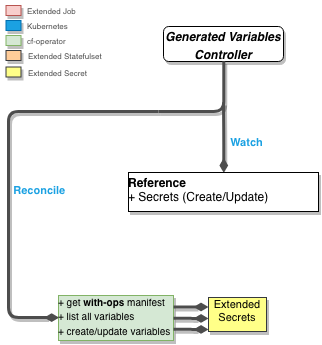

The diagram above was exported from draw.io. Its source (the exported page's mxGraphModel, read from the mxfile embedded in the PNG):
<mxGraphModel dx="1627" dy="2038" grid="1" gridSize="10" guides="1" tooltips="1" connect="1" arrows="1" fold="1" page="1" pageScale="1" pageWidth="826" pageHeight="1169" background="#ffffff" math="0" shadow="0">
  <root>
    <mxCell id="0" />
    <mxCell id="1" parent="0" />
    <mxCell id="2" value="&lt;p style=&quot;margin: 0px ; margin-top: 4px ; text-align: center&quot;&gt;&lt;i&gt;&lt;b&gt;Generated Variables&lt;br&gt;&lt;/b&gt;&lt;/i&gt;&lt;/p&gt;&lt;p style=&quot;margin: 0px ; margin-top: 4px ; text-align: center&quot;&gt;&lt;i&gt;&lt;b&gt;Controller&lt;/b&gt;&lt;/i&gt;&lt;/p&gt;" style="verticalAlign=top;align=left;overflow=fill;fontSize=12;fontFamily=Helvetica;html=1;shadow=1;rounded=1;gradientDirection=north;" vertex="1" parent="1">
      <mxGeometry x="768" y="185" width="120" height="35" as="geometry" />
    </mxCell>
    <mxCell id="3" value="" style="endArrow=none;endSize=16;endFill=0;shadow=0;edgeStyle=elbowEdgeStyle;elbow=vertical;yellow;strokeColor=#4D4D4D;strokeWidth=3;comic=0;jumpSize=0;rounded=1;fontColor=#FF3333;labelBackgroundColor=#ffffff;fontStyle=1;labelPosition=right;verticalLabelPosition=middle;align=left;verticalAlign=middle;horizontal=1;entryX=0.5;entryY=1;entryDx=0;entryDy=0;" edge="1" target="2" parent="1">
      <mxGeometry x="33" as="geometry">
        <mxPoint x="763" y="270" as="sourcePoint" />
        <mxPoint x="702.8823529411766" y="289.52941176470586" as="targetPoint" />
        <mxPoint x="45" y="-5" as="offset" />
        <Array as="points">
          <mxPoint x="828" y="270" />
        </Array>
      </mxGeometry>
    </mxCell>
    <mxCell id="4" value="Reconcile" style="endArrow=none;endSize=16;endFill=0;shadow=0;edgeStyle=elbowEdgeStyle;yellow;strokeColor=#4D4D4D;strokeWidth=3;comic=0;jumpSize=0;rounded=1;fontColor=#1BA1E2;labelBackgroundColor=#ffffff;fontStyle=1;labelPosition=right;verticalLabelPosition=middle;align=left;verticalAlign=middle;horizontal=1;exitX=0;exitY=0.5;exitDx=0;exitDy=0;startArrow=diamondThin;startFill=1;" edge="1" source="7" parent="1">
      <mxGeometry x="33" as="geometry">
        <mxPoint x="612.5882352941178" y="654.8235294117649" as="sourcePoint" />
        <mxPoint x="763" y="270" as="targetPoint" />
        <mxPoint x="-97" y="-24" as="offset" />
        <Array as="points">
          <mxPoint x="613" y="480" />
          <mxPoint x="603" y="590" />
        </Array>
      </mxGeometry>
    </mxCell>
    <mxCell id="5" value="Watch" style="endArrow=none;endSize=16;endFill=0;shadow=0;edgeStyle=elbowEdgeStyle;elbow=vertical;yellow;strokeColor=#4D4D4D;rounded=1;strokeWidth=3;comic=0;jumpSize=0;fontStyle=1;fontColor=#1BA1E2;labelPosition=right;verticalLabelPosition=middle;align=left;verticalAlign=middle;startArrow=diamondThin;startFill=1;exitX=0.5;exitY=0;exitDx=0;exitDy=0;" edge="1" source="6" parent="1">
      <mxGeometry x="423" y="1" as="geometry">
        <mxPoint x="828" y="351" as="sourcePoint" />
        <mxPoint x="828" y="261" as="targetPoint" />
        <Array as="points" />
        <mxPoint x="5" y="5" as="offset" />
      </mxGeometry>
    </mxCell>
    <mxCell id="6" value="&lt;p style=&quot;margin: 4px 0px 0px&quot;&gt;&lt;b&gt;Reference&lt;/b&gt;&lt;/p&gt;&lt;div&gt;+ Secrets (Create/Update)&lt;/div&gt;&lt;div&gt;&lt;hr&gt;&lt;/div&gt;" style="verticalAlign=bottom;align=left;overflow=fill;fontSize=12;fontFamily=Helvetica;html=1;shadow=1;rounded=0;gradientDirection=north;comic=0;glass=0;horizontal=1;" vertex="1" parent="1">
      <mxGeometry x="733" y="331" width="190" height="39" as="geometry" />
    </mxCell>
    <mxCell id="7" value="&lt;font size=&quot;1&quot;&gt;+ get &lt;b&gt;with-ops&lt;/b&gt; manifest&lt;/font&gt;&lt;div&gt;&lt;font size=&quot;1&quot;&gt;+ list all variables&lt;/font&gt;&lt;/div&gt;&lt;div&gt;&lt;font size=&quot;1&quot;&gt;+ create/update variables&lt;br&gt;&lt;/font&gt;&lt;/div&gt;&lt;p style=&quot;margin: 0px 0px 0px 4px ; font-size: 11px&quot;&gt;&lt;font style=&quot;font-size: 10px&quot;&gt;&lt;br&gt;&lt;/font&gt;&lt;/p&gt;&lt;p style=&quot;margin: 0px 0px 0px 4px ; font-size: 11px&quot;&gt;&lt;font style=&quot;font-size: 11px&quot;&gt;&lt;br&gt;&lt;/font&gt;&lt;/p&gt;" style="verticalAlign=bottom;align=left;overflow=fill;fontSize=12;fontFamily=Helvetica;html=1;shadow=1;rounded=0;gradientDirection=north;fillColor=#d5e8d4;strokeColor=#82b366;comic=0;glass=0;horizontal=1;" vertex="1" parent="1">
      <mxGeometry x="663" y="454" width="115" height="45" as="geometry" />
    </mxCell>
    <mxCell id="8" value="" style="endArrow=none;endSize=16;endFill=0;shadow=0;elbow=vertical;yellow;strokeColor=#4D4D4D;strokeWidth=3;comic=0;jumpSize=0;rounded=1;fontColor=#FF3333;fontStyle=1;labelPosition=right;verticalLabelPosition=middle;align=left;verticalAlign=middle;startArrow=diamondThin;startFill=1;entryX=1;entryY=0.5;entryDx=0;entryDy=0;" edge="1" parent="1">
      <mxGeometry x="578" y="-64.5" as="geometry">
        <mxPoint x="813" y="465.5" as="sourcePoint" />
        <mxPoint x="778" y="465.5" as="targetPoint" />
        <Array as="points" />
        <mxPoint x="-46" y="-95" as="offset" />
      </mxGeometry>
    </mxCell>
    <mxCell id="9" value="" style="endArrow=none;endSize=16;endFill=0;shadow=0;elbow=vertical;yellow;strokeColor=#4D4D4D;strokeWidth=3;comic=0;jumpSize=0;rounded=1;fontColor=#FF3333;fontStyle=1;labelPosition=right;verticalLabelPosition=middle;align=left;verticalAlign=middle;startArrow=diamondThin;startFill=1;entryX=1;entryY=0.75;entryDx=0;entryDy=0;" edge="1" target="7" parent="1">
      <mxGeometry x="583" y="-40" as="geometry">
        <mxPoint x="813" y="488" as="sourcePoint" />
        <mxPoint x="783" y="490" as="targetPoint" />
        <Array as="points" />
        <mxPoint x="-46" y="-95" as="offset" />
      </mxGeometry>
    </mxCell>
    <mxCell id="10" value="" style="endArrow=none;endSize=16;endFill=0;shadow=0;elbow=vertical;yellow;strokeColor=#4D4D4D;strokeWidth=3;comic=0;jumpSize=0;rounded=1;fontColor=#FF3333;fontStyle=1;labelPosition=right;verticalLabelPosition=middle;align=left;verticalAlign=middle;startArrow=diamondThin;startFill=1;entryX=1;entryY=0.75;entryDx=0;entryDy=0;" edge="1" parent="1">
      <mxGeometry x="583" y="-51" as="geometry">
        <mxPoint x="813" y="477" as="sourcePoint" />
        <mxPoint x="778" y="476.75" as="targetPoint" />
        <Array as="points" />
        <mxPoint x="-46" y="-95" as="offset" />
      </mxGeometry>
    </mxCell>
    <mxCell id="11" value="&lt;div&gt;&lt;font style=&quot;font-size: 11px&quot;&gt;Extended&lt;/font&gt;&lt;/div&gt;&lt;div style=&quot;font-size: 11px&quot;&gt;Secrets&lt;br&gt;&lt;/div&gt;" style="verticalAlign=bottom;align=center;overflow=fill;fontSize=12;fontFamily=Helvetica;html=1;shadow=1;rounded=0;gradientDirection=north;fillColor=#ffff88;strokeColor=#36393d;comic=0;glass=0;horizontal=1;" vertex="1" parent="1">
      <mxGeometry x="813" y="456" width="58" height="34" as="geometry" />
    </mxCell>
    <mxCell id="12" value="" style="verticalAlign=bottom;align=center;overflow=fill;fontSize=12;fontFamily=Helvetica;html=1;shadow=1;rounded=0;gradientDirection=north;fillColor=#f8cecc;strokeColor=#b85450;comic=0;glass=0;horizontal=1;" vertex="1" parent="1">
      <mxGeometry x="610.5" y="164" width="15" height="10" as="geometry" />
    </mxCell>
    <mxCell id="13" value="&lt;div align=&quot;center&quot;&gt;&lt;br&gt;&lt;/div&gt;" style="verticalAlign=bottom;align=center;overflow=fill;fontSize=12;fontFamily=Helvetica;html=1;shadow=1;rounded=0;gradientDirection=north;fillColor=#1ba1e2;strokeColor=#006EAF;comic=0;glass=0;horizontal=1;fontColor=#ffffff;" vertex="1" parent="1">
      <mxGeometry x="610.5" y="179" width="15" height="10" as="geometry" />
    </mxCell>
    <mxCell id="14" value="" style="verticalAlign=bottom;align=center;overflow=fill;fontSize=12;fontFamily=Helvetica;html=1;shadow=1;rounded=0;gradientDirection=north;fillColor=#d5e8d4;strokeColor=#82b366;comic=0;glass=0;horizontal=1;" vertex="1" parent="1">
      <mxGeometry x="610.5" y="194" width="15" height="10" as="geometry" />
    </mxCell>
    <mxCell id="15" value="" style="verticalAlign=bottom;align=center;overflow=fill;fontSize=12;fontFamily=Helvetica;html=1;shadow=1;rounded=0;gradientDirection=north;comic=0;glass=0;horizontal=1;fillColor=#ffcc99;strokeColor=#36393d;" vertex="1" parent="1">
      <mxGeometry x="610.5" y="209" width="15" height="10" as="geometry" />
    </mxCell>
    <mxCell id="16" value="&lt;font style=&quot;font-size: 8px&quot; color=&quot;#4D4D4D&quot;&gt;Extended Job&lt;/font&gt;" style="text;html=1;resizable=0;points=[];autosize=1;align=left;verticalAlign=top;spacingTop=-4;fontColor=#1BA1E2;" vertex="1" parent="1">
      <mxGeometry x="629.5" y="159" width="60" height="20" as="geometry" />
    </mxCell>
    <mxCell id="17" value="&lt;font style=&quot;font-size: 8px&quot; color=&quot;#4D4D4D&quot;&gt;Kubernetes&lt;/font&gt;" style="text;html=1;resizable=0;points=[];autosize=1;align=left;verticalAlign=top;spacingTop=-4;fontColor=#1BA1E2;" vertex="1" parent="1">
      <mxGeometry x="629.5" y="174" width="60" height="20" as="geometry" />
    </mxCell>
    <mxCell id="18" value="&lt;font style=&quot;font-size: 8px&quot; color=&quot;#4D4D4D&quot;&gt;cf-operator&lt;/font&gt;" style="text;html=1;resizable=0;points=[];autosize=1;align=left;verticalAlign=top;spacingTop=-4;fontColor=#1BA1E2;" vertex="1" parent="1">
      <mxGeometry x="629.5" y="189" width="50" height="20" as="geometry" />
    </mxCell>
    <mxCell id="19" value="&lt;font style=&quot;font-size: 8px&quot; color=&quot;#4D4D4D&quot;&gt;Extended Statefulset&lt;br&gt;&lt;/font&gt;" style="text;html=1;resizable=0;points=[];autosize=1;align=left;verticalAlign=top;spacingTop=-4;fontColor=#1BA1E2;" vertex="1" parent="1">
      <mxGeometry x="630.5" y="204" width="90" height="20" as="geometry" />
    </mxCell>
    <mxCell id="20" value="" style="verticalAlign=bottom;align=center;overflow=fill;fontSize=12;fontFamily=Helvetica;html=1;shadow=1;rounded=0;gradientDirection=north;comic=0;glass=0;horizontal=1;fillColor=#ffff88;strokeColor=#36393d;" vertex="1" parent="1">
      <mxGeometry x="610.5" y="225.5" width="15" height="10" as="geometry" />
    </mxCell>
    <mxCell id="21" value="&lt;font style=&quot;font-size: 8px&quot; color=&quot;#4D4D4D&quot;&gt;Extended Secret&lt;br&gt;&lt;/font&gt;" style="text;html=1;resizable=0;points=[];autosize=1;align=left;verticalAlign=top;spacingTop=-4;fontColor=#1BA1E2;" vertex="1" parent="1">
      <mxGeometry x="630.5" y="220.5" width="70" height="20" as="geometry" />
    </mxCell>
  </root>
</mxGraphModel>